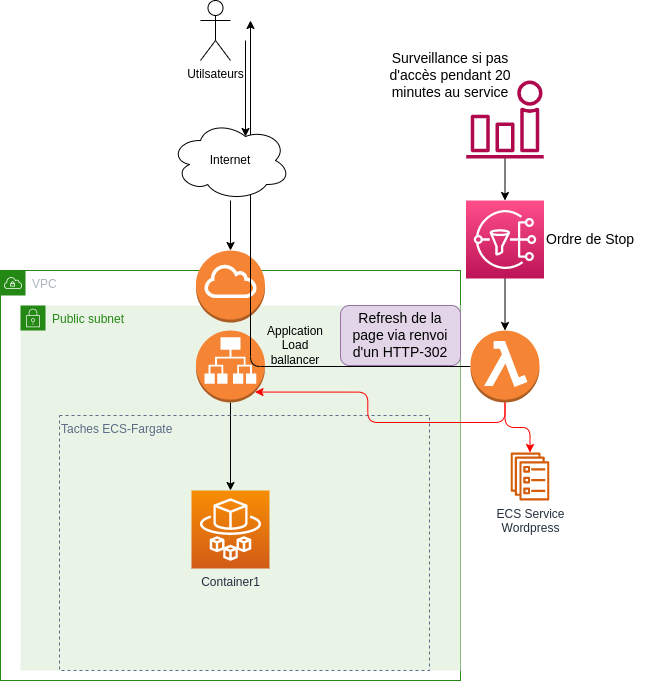

The diagram above was exported from draw.io. Its source (the exported page's mxGraphModel, read from the mxfile embedded in the PNG):
<mxGraphModel dx="1422" dy="739" grid="1" gridSize="10" guides="1" tooltips="1" connect="1" arrows="1" fold="1" page="1" pageScale="1" pageWidth="827" pageHeight="1169" math="0" shadow="0">
  <root>
    <mxCell id="0" />
    <mxCell id="1" parent="0" />
    <mxCell id="Mlf8jX3YSSKE3J9Fq3VF-3" value="VPC" style="points=[[0,0],[0.25,0],[0.5,0],[0.75,0],[1,0],[1,0.25],[1,0.5],[1,0.75],[1,1],[0.75,1],[0.5,1],[0.25,1],[0,1],[0,0.75],[0,0.5],[0,0.25]];outlineConnect=0;gradientColor=none;html=1;whiteSpace=wrap;fontSize=12;fontStyle=0;container=1;pointerEvents=0;collapsible=0;recursiveResize=0;shape=mxgraph.aws4.group;grIcon=mxgraph.aws4.group_vpc;strokeColor=#248814;fillColor=none;verticalAlign=top;align=left;spacingLeft=30;fontColor=#AAB7B8;dashed=0;" vertex="1" parent="1">
      <mxGeometry x="170" y="280" width="460" height="410" as="geometry" />
    </mxCell>
    <mxCell id="Mlf8jX3YSSKE3J9Fq3VF-5" value="Public subnet" style="points=[[0,0],[0.25,0],[0.5,0],[0.75,0],[1,0],[1,0.25],[1,0.5],[1,0.75],[1,1],[0.75,1],[0.5,1],[0.25,1],[0,1],[0,0.75],[0,0.5],[0,0.25]];outlineConnect=0;gradientColor=none;html=1;whiteSpace=wrap;fontSize=12;fontStyle=0;container=1;pointerEvents=0;collapsible=0;recursiveResize=0;shape=mxgraph.aws4.group;grIcon=mxgraph.aws4.group_security_group;grStroke=0;strokeColor=#248814;fillColor=#E9F3E6;verticalAlign=top;align=left;spacingLeft=30;fontColor=#248814;dashed=0;" vertex="1" parent="Mlf8jX3YSSKE3J9Fq3VF-3">
      <mxGeometry x="20" y="35" width="440" height="365" as="geometry" />
    </mxCell>
    <mxCell id="Mlf8jX3YSSKE3J9Fq3VF-12" value="" style="edgeStyle=orthogonalEdgeStyle;rounded=0;orthogonalLoop=1;jettySize=auto;html=1;entryX=0.5;entryY=0;entryDx=0;entryDy=0;entryPerimeter=0;exitX=0.5;exitY=1;exitDx=0;exitDy=0;exitPerimeter=0;" edge="1" parent="Mlf8jX3YSSKE3J9Fq3VF-5" source="Mlf8jX3YSSKE3J9Fq3VF-10" target="Mlf8jX3YSSKE3J9Fq3VF-1">
      <mxGeometry relative="1" as="geometry" />
    </mxCell>
    <mxCell id="Mlf8jX3YSSKE3J9Fq3VF-20" value="Applcation Load ballancer" style="text;html=1;strokeColor=none;fillColor=none;align=center;verticalAlign=middle;whiteSpace=wrap;rounded=0;" vertex="1" parent="Mlf8jX3YSSKE3J9Fq3VF-5">
      <mxGeometry x="244.5" y="25" width="60" height="30" as="geometry" />
    </mxCell>
    <mxCell id="Mlf8jX3YSSKE3J9Fq3VF-6" value="Taches ECS-Fargate" style="fillColor=none;strokeColor=#5A6C86;dashed=1;verticalAlign=top;fontStyle=0;fontColor=#5A6C86;align=left;" vertex="1" parent="Mlf8jX3YSSKE3J9Fq3VF-5">
      <mxGeometry x="39" y="110" width="370" height="255" as="geometry" />
    </mxCell>
    <mxCell id="Mlf8jX3YSSKE3J9Fq3VF-1" value="Container1" style="sketch=0;points=[[0,0,0],[0.25,0,0],[0.5,0,0],[0.75,0,0],[1,0,0],[0,1,0],[0.25,1,0],[0.5,1,0],[0.75,1,0],[1,1,0],[0,0.25,0],[0,0.5,0],[0,0.75,0],[1,0.25,0],[1,0.5,0],[1,0.75,0]];outlineConnect=0;fontColor=#232F3E;gradientColor=#F78E04;gradientDirection=north;fillColor=#D05C17;strokeColor=#ffffff;dashed=0;verticalLabelPosition=bottom;verticalAlign=top;align=center;html=1;fontSize=12;fontStyle=0;aspect=fixed;shape=mxgraph.aws4.resourceIcon;resIcon=mxgraph.aws4.fargate;" vertex="1" parent="Mlf8jX3YSSKE3J9Fq3VF-5">
      <mxGeometry x="171" y="185.00239436619717" width="78" height="78" as="geometry" />
    </mxCell>
    <mxCell id="Mlf8jX3YSSKE3J9Fq3VF-10" value="" style="outlineConnect=0;dashed=0;verticalLabelPosition=bottom;verticalAlign=top;align=center;html=1;shape=mxgraph.aws3.application_load_balancer;fillColor=#F58534;gradientColor=none;" vertex="1" parent="Mlf8jX3YSSKE3J9Fq3VF-5">
      <mxGeometry x="175.5" y="25" width="69" height="72" as="geometry" />
    </mxCell>
    <mxCell id="Mlf8jX3YSSKE3J9Fq3VF-27" value="Refresh de la page via renvoi d'un HTTP-302" style="rounded=1;whiteSpace=wrap;html=1;fontSize=14;fillColor=#e1d5e7;strokeColor=#9673a6;" vertex="1" parent="Mlf8jX3YSSKE3J9Fq3VF-5">
      <mxGeometry x="320" width="120" height="60" as="geometry" />
    </mxCell>
    <mxCell id="Mlf8jX3YSSKE3J9Fq3VF-4" value="" style="outlineConnect=0;dashed=0;verticalLabelPosition=bottom;verticalAlign=top;align=center;html=1;shape=mxgraph.aws3.internet_gateway;fillColor=#F58534;gradientColor=none;" vertex="1" parent="Mlf8jX3YSSKE3J9Fq3VF-3">
      <mxGeometry x="195.5" y="-20" width="69" height="72" as="geometry" />
    </mxCell>
    <mxCell id="Mlf8jX3YSSKE3J9Fq3VF-2" value="ECS Service&lt;br&gt;Wordpress" style="sketch=0;outlineConnect=0;fontColor=#232F3E;gradientColor=none;fillColor=#D45B07;strokeColor=none;dashed=0;verticalLabelPosition=bottom;verticalAlign=top;align=center;html=1;fontSize=12;fontStyle=0;aspect=fixed;pointerEvents=1;shape=mxgraph.aws4.ecs_service;" vertex="1" parent="1">
      <mxGeometry x="680" y="462" width="39" height="48" as="geometry" />
    </mxCell>
    <mxCell id="Mlf8jX3YSSKE3J9Fq3VF-17" value="" style="edgeStyle=orthogonalEdgeStyle;rounded=0;orthogonalLoop=1;jettySize=auto;html=1;" edge="1" parent="1" source="Mlf8jX3YSSKE3J9Fq3VF-16" target="Mlf8jX3YSSKE3J9Fq3VF-4">
      <mxGeometry relative="1" as="geometry" />
    </mxCell>
    <mxCell id="Mlf8jX3YSSKE3J9Fq3VF-18" value="Utilsateurs" style="shape=umlActor;verticalLabelPosition=bottom;verticalAlign=top;html=1;outlineConnect=0;" vertex="1" parent="1">
      <mxGeometry x="370" y="10" width="30" height="60" as="geometry" />
    </mxCell>
    <mxCell id="Mlf8jX3YSSKE3J9Fq3VF-19" value="" style="endArrow=classic;html=1;rounded=0;entryX=0.625;entryY=0.2;entryDx=0;entryDy=0;entryPerimeter=0;" edge="1" parent="1" target="Mlf8jX3YSSKE3J9Fq3VF-16">
      <mxGeometry width="50" height="50" relative="1" as="geometry">
        <mxPoint x="415" y="50" as="sourcePoint" />
        <mxPoint x="440" y="160" as="targetPoint" />
      </mxGeometry>
    </mxCell>
    <mxCell id="Mlf8jX3YSSKE3J9Fq3VF-23" style="edgeStyle=orthogonalEdgeStyle;rounded=1;orthogonalLoop=1;jettySize=auto;html=1;exitX=0.5;exitY=1;exitDx=0;exitDy=0;exitPerimeter=0;fontColor=#FF0000;fontSize=14;fillColor=#ffe6cc;strokeColor=#FF0000;" edge="1" parent="1" source="Mlf8jX3YSSKE3J9Fq3VF-21" target="Mlf8jX3YSSKE3J9Fq3VF-2">
      <mxGeometry relative="1" as="geometry" />
    </mxCell>
    <mxCell id="Mlf8jX3YSSKE3J9Fq3VF-24" style="edgeStyle=orthogonalEdgeStyle;rounded=1;orthogonalLoop=1;jettySize=auto;html=1;exitX=0.5;exitY=1;exitDx=0;exitDy=0;exitPerimeter=0;entryX=0.855;entryY=0.855;entryDx=0;entryDy=0;entryPerimeter=0;fontSize=14;fontColor=#FF0000;strokeColor=#FF0000;" edge="1" parent="1" source="Mlf8jX3YSSKE3J9Fq3VF-21" target="Mlf8jX3YSSKE3J9Fq3VF-10">
      <mxGeometry relative="1" as="geometry" />
    </mxCell>
    <mxCell id="Mlf8jX3YSSKE3J9Fq3VF-26" style="edgeStyle=orthogonalEdgeStyle;rounded=1;orthogonalLoop=1;jettySize=auto;html=1;exitX=0;exitY=0.5;exitDx=0;exitDy=0;exitPerimeter=0;fontSize=14;fontColor=#FF0000;strokeColor=#000000;" edge="1" parent="1" source="Mlf8jX3YSSKE3J9Fq3VF-21">
      <mxGeometry relative="1" as="geometry">
        <mxPoint x="420" y="30" as="targetPoint" />
        <Array as="points">
          <mxPoint x="420" y="376" />
          <mxPoint x="420" y="30" />
        </Array>
      </mxGeometry>
    </mxCell>
    <mxCell id="Mlf8jX3YSSKE3J9Fq3VF-21" value="" style="outlineConnect=0;dashed=0;verticalLabelPosition=bottom;verticalAlign=top;align=center;html=1;shape=mxgraph.aws3.lambda_function;fillColor=#F58534;gradientColor=none;" vertex="1" parent="1">
      <mxGeometry x="640" y="340" width="69" height="72" as="geometry" />
    </mxCell>
    <mxCell id="Mlf8jX3YSSKE3J9Fq3VF-16" value="Internet" style="ellipse;shape=cloud;whiteSpace=wrap;html=1;" vertex="1" parent="1">
      <mxGeometry x="340" y="130" width="120" height="80" as="geometry" />
    </mxCell>
    <mxCell id="Mlf8jX3YSSKE3J9Fq3VF-30" value="" style="edgeStyle=orthogonalEdgeStyle;rounded=1;orthogonalLoop=1;jettySize=auto;html=1;fontSize=14;fontColor=#FF0000;strokeColor=#000000;" edge="1" parent="1" source="Mlf8jX3YSSKE3J9Fq3VF-28" target="Mlf8jX3YSSKE3J9Fq3VF-29">
      <mxGeometry relative="1" as="geometry" />
    </mxCell>
    <mxCell id="Mlf8jX3YSSKE3J9Fq3VF-28" value="" style="sketch=0;outlineConnect=0;fontColor=#232F3E;gradientColor=none;fillColor=#B0084D;strokeColor=none;dashed=0;verticalLabelPosition=bottom;verticalAlign=top;align=center;html=1;fontSize=12;fontStyle=0;aspect=fixed;pointerEvents=1;shape=mxgraph.aws4.alarm;" vertex="1" parent="1">
      <mxGeometry x="635.5" y="90" width="78" height="78" as="geometry" />
    </mxCell>
    <mxCell id="Mlf8jX3YSSKE3J9Fq3VF-31" value="" style="edgeStyle=orthogonalEdgeStyle;rounded=1;orthogonalLoop=1;jettySize=auto;html=1;fontSize=14;fontColor=#FF0000;strokeColor=#000000;" edge="1" parent="1" source="Mlf8jX3YSSKE3J9Fq3VF-29" target="Mlf8jX3YSSKE3J9Fq3VF-21">
      <mxGeometry relative="1" as="geometry" />
    </mxCell>
    <mxCell id="Mlf8jX3YSSKE3J9Fq3VF-29" value="" style="sketch=0;points=[[0,0,0],[0.25,0,0],[0.5,0,0],[0.75,0,0],[1,0,0],[0,1,0],[0.25,1,0],[0.5,1,0],[0.75,1,0],[1,1,0],[0,0.25,0],[0,0.5,0],[0,0.75,0],[1,0.25,0],[1,0.5,0],[1,0.75,0]];outlineConnect=0;fontColor=#232F3E;gradientColor=#FF4F8B;gradientDirection=north;fillColor=#BC1356;strokeColor=#ffffff;dashed=0;verticalLabelPosition=bottom;verticalAlign=top;align=center;html=1;fontSize=12;fontStyle=0;aspect=fixed;shape=mxgraph.aws4.resourceIcon;resIcon=mxgraph.aws4.sns;" vertex="1" parent="1">
      <mxGeometry x="635.5" y="210" width="78" height="78" as="geometry" />
    </mxCell>
    <mxCell id="Mlf8jX3YSSKE3J9Fq3VF-33" value="Surveillance si pas d'accès pendant 20 minutes au service" style="text;html=1;strokeColor=none;fillColor=none;align=center;verticalAlign=middle;whiteSpace=wrap;rounded=0;fontSize=14;fontColor=#000000;" vertex="1" parent="1">
      <mxGeometry x="550" y="70" width="140" height="30" as="geometry" />
    </mxCell>
    <mxCell id="Mlf8jX3YSSKE3J9Fq3VF-34" value="Ordre de Stop" style="text;html=1;strokeColor=none;fillColor=none;align=center;verticalAlign=middle;whiteSpace=wrap;rounded=0;fontSize=14;fontColor=#000000;" vertex="1" parent="1">
      <mxGeometry x="690" y="234" width="140" height="30" as="geometry" />
    </mxCell>
  </root>
</mxGraphModel>